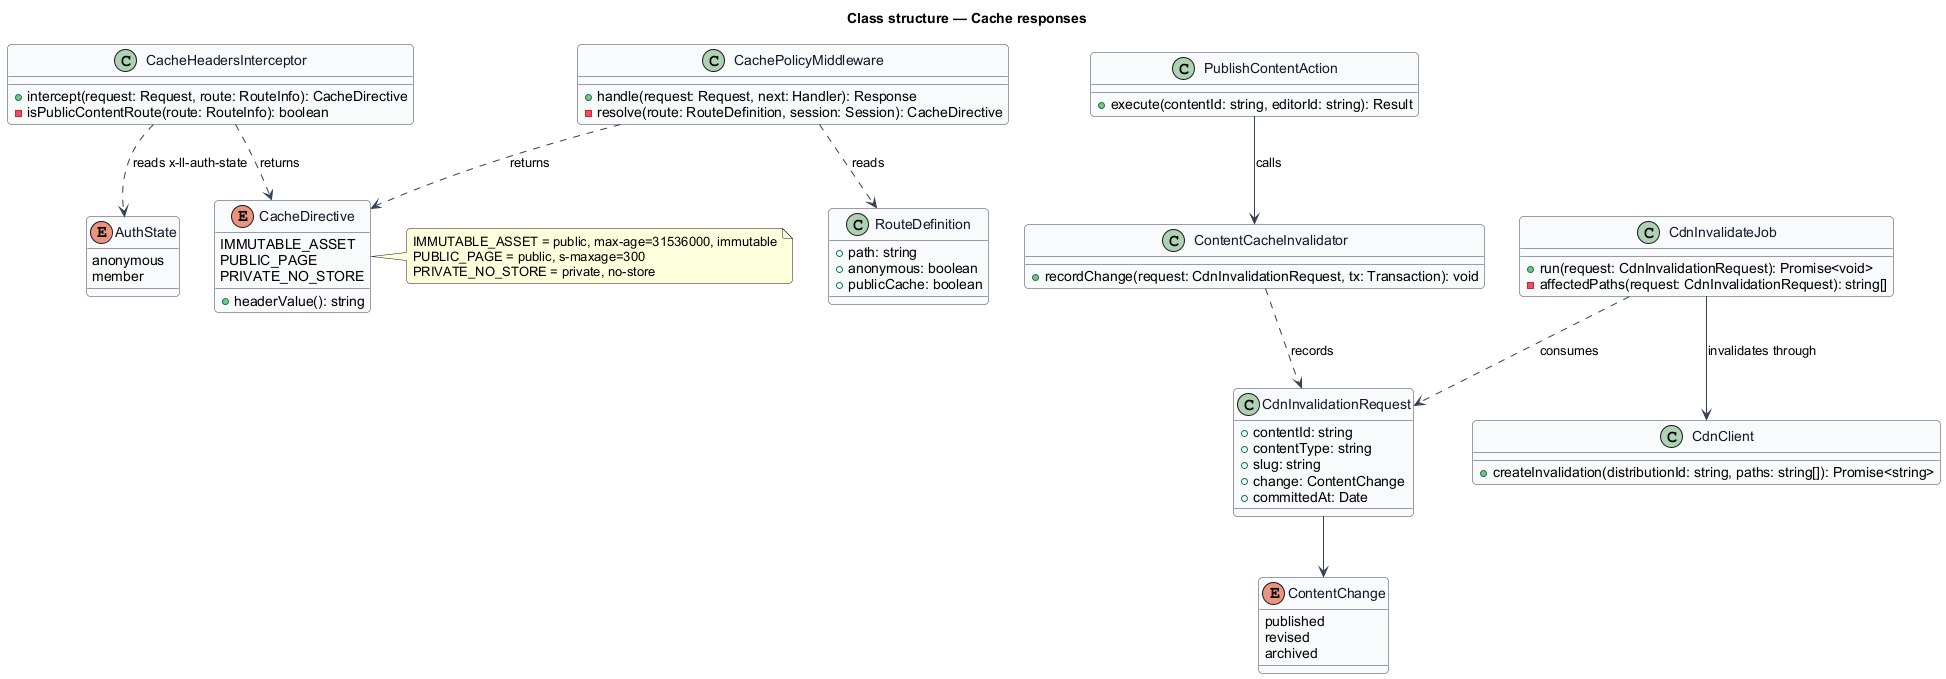

The diagram above was rendered by PlantUML. Its source (embedded in the PNG):
@startuml
' --- shared skin header ---
skinparam backgroundColor #FFFFFF
skinparam shadowing false
skinparam roundcorner 8
skinparam defaultFontName Arial
skinparam ArrowColor #344054
skinparam class {
  BorderColor #344054
  FontColor #101828
  BackgroundColor #F9FAFB
}
' --------------------------
title Class structure — Cache responses


enum CacheDirective {
  IMMUTABLE_ASSET
  PUBLIC_PAGE
  PRIVATE_NO_STORE
  +headerValue(): string
}

note right of CacheDirective
  IMMUTABLE_ASSET = public, max-age=31536000, immutable
  PUBLIC_PAGE = public, s-maxage=300
  PRIVATE_NO_STORE = private, no-store
end note

enum AuthState {
  anonymous
  member
}

class CacheHeadersInterceptor {
  +intercept(request: Request, route: RouteInfo): CacheDirective
  -isPublicContentRoute(route: RouteInfo): boolean
}

class CachePolicyMiddleware {
  +handle(request: Request, next: Handler): Response
  -resolve(route: RouteDefinition, session: Session): CacheDirective
}

class RouteDefinition {
  +path: string
  +anonymous: boolean
  +publicCache: boolean
}

enum ContentChange {
  published
  revised
  archived
}

class CdnInvalidationRequest {
  +contentId: string
  +contentType: string
  +slug: string
  +change: ContentChange
  +committedAt: Date
}

class ContentCacheInvalidator {
  +recordChange(request: CdnInvalidationRequest, tx: Transaction): void
}

class CdnInvalidateJob {
  +run(request: CdnInvalidationRequest): Promise<void>
  -affectedPaths(request: CdnInvalidationRequest): string[]
}

class CdnClient {
  +createInvalidation(distributionId: string, paths: string[]): Promise<string>
}

class PublishContentAction {
  +execute(contentId: string, editorId: string): Result
}

CacheHeadersInterceptor ..> CacheDirective : returns
CacheHeadersInterceptor ..> AuthState : reads x-ll-auth-state
CachePolicyMiddleware ..> RouteDefinition : reads
CachePolicyMiddleware ..> CacheDirective : returns
PublishContentAction --> ContentCacheInvalidator : calls
ContentCacheInvalidator ..> CdnInvalidationRequest : records
CdnInvalidateJob ..> CdnInvalidationRequest : consumes
CdnInvalidateJob --> CdnClient : invalidates through
CdnInvalidationRequest --> ContentChange
@enduml